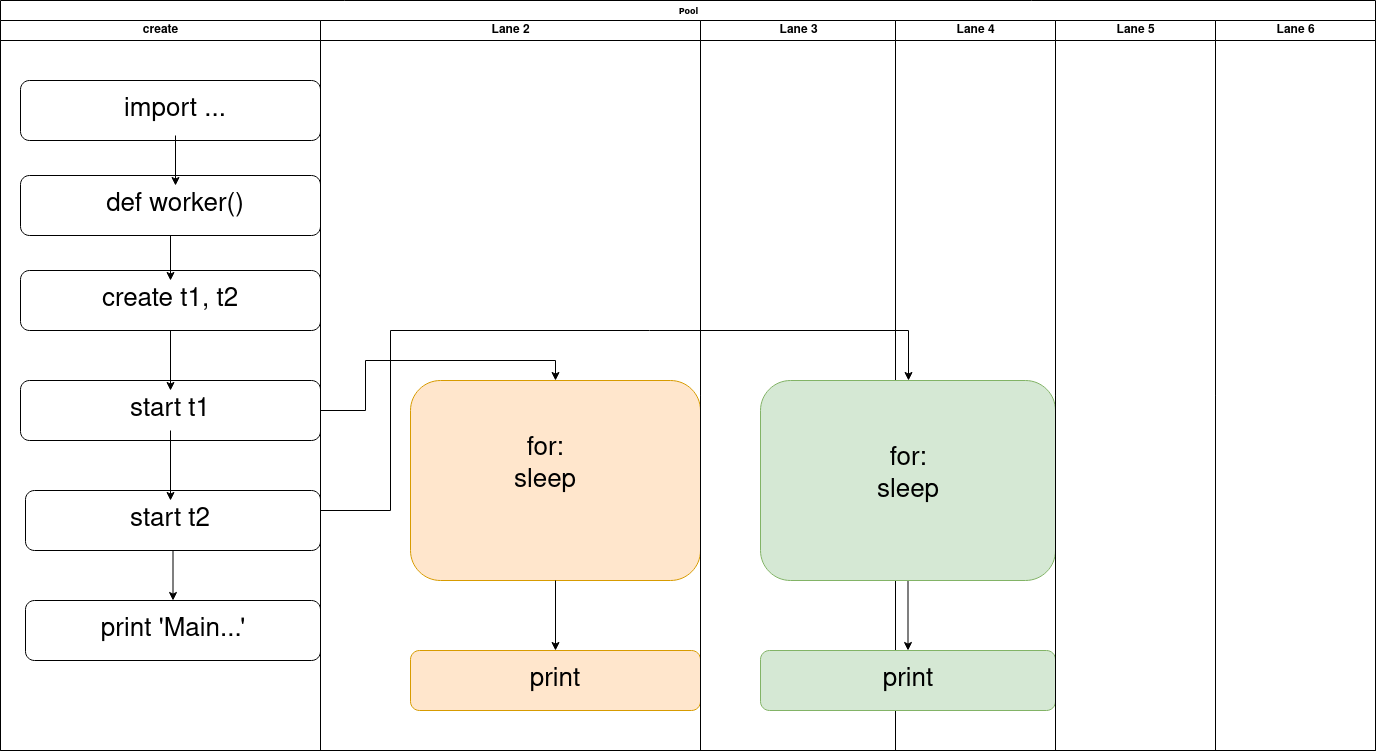

The diagram above was exported from draw.io. Its source (the exported page's mxGraphModel, read from the mxfile embedded in the PNG):
<mxGraphModel dx="2334" dy="709" grid="1" gridSize="10" guides="1" tooltips="1" connect="1" arrows="1" fold="1" page="1" pageScale="1" pageWidth="1100" pageHeight="850" background="#ffffff" math="0" shadow="0">
  <root>
    <mxCell id="0" />
    <mxCell id="1" parent="0" />
    <mxCell id="77e6c97f196da883-1" value="Pool" style="swimlane;html=1;childLayout=stackLayout;startSize=20;rounded=0;shadow=0;labelBackgroundColor=none;strokeWidth=1;fontFamily=Verdana;fontSize=8;align=center;" parent="1" vertex="1">
      <mxGeometry x="-50" width="1375" height="750" as="geometry" />
    </mxCell>
    <mxCell id="77e6c97f196da883-2" value="create" style="swimlane;html=1;startSize=20;" parent="77e6c97f196da883-1" vertex="1">
      <mxGeometry y="20" width="320" height="730" as="geometry" />
    </mxCell>
    <mxCell id="-DfZMxQ2pAHKXa1ltsM0-46" value="" style="rounded=1;whiteSpace=wrap;html=1;shadow=0;labelBackgroundColor=none;strokeWidth=1;fontFamily=Verdana;fontSize=8;align=center;" vertex="1" parent="77e6c97f196da883-2">
      <mxGeometry x="25" y="580" width="295" height="60" as="geometry" />
    </mxCell>
    <mxCell id="-DfZMxQ2pAHKXa1ltsM0-47" value="print 'Main...'" style="text;html=1;strokeColor=none;fillColor=none;align=center;verticalAlign=middle;whiteSpace=wrap;rounded=0;fontSize=26;" vertex="1" parent="77e6c97f196da883-2">
      <mxGeometry x="57.5" y="590" width="230" height="40" as="geometry" />
    </mxCell>
    <mxCell id="-DfZMxQ2pAHKXa1ltsM0-48" value="" style="edgeStyle=orthogonalEdgeStyle;rounded=0;orthogonalLoop=1;jettySize=auto;html=1;fontSize=26;" edge="1" parent="77e6c97f196da883-2" source="-DfZMxQ2pAHKXa1ltsM0-6" target="-DfZMxQ2pAHKXa1ltsM0-46">
      <mxGeometry relative="1" as="geometry" />
    </mxCell>
    <mxCell id="-DfZMxQ2pAHKXa1ltsM0-6" value="" style="rounded=1;whiteSpace=wrap;html=1;shadow=0;labelBackgroundColor=none;strokeWidth=1;fontFamily=Verdana;fontSize=8;align=center;" vertex="1" parent="77e6c97f196da883-2">
      <mxGeometry x="25" y="470" width="295" height="60" as="geometry" />
    </mxCell>
    <mxCell id="-DfZMxQ2pAHKXa1ltsM0-16" value="start t2" style="text;html=1;strokeColor=none;fillColor=none;align=center;verticalAlign=middle;whiteSpace=wrap;rounded=0;fontSize=26;" vertex="1" parent="77e6c97f196da883-2">
      <mxGeometry x="55" y="480" width="230" height="40" as="geometry" />
    </mxCell>
    <mxCell id="-DfZMxQ2pAHKXa1ltsM0-3" value="" style="rounded=1;whiteSpace=wrap;html=1;shadow=0;labelBackgroundColor=none;strokeWidth=1;fontFamily=Verdana;fontSize=8;align=center;" vertex="1" parent="77e6c97f196da883-2">
      <mxGeometry x="20" y="360" width="300" height="60" as="geometry" />
    </mxCell>
    <mxCell id="-DfZMxQ2pAHKXa1ltsM0-45" value="" style="edgeStyle=orthogonalEdgeStyle;rounded=0;orthogonalLoop=1;jettySize=auto;html=1;fontSize=26;" edge="1" parent="77e6c97f196da883-2" source="-DfZMxQ2pAHKXa1ltsM0-15" target="-DfZMxQ2pAHKXa1ltsM0-16">
      <mxGeometry relative="1" as="geometry" />
    </mxCell>
    <mxCell id="-DfZMxQ2pAHKXa1ltsM0-15" value="&lt;div&gt;start t1&lt;/div&gt;" style="text;html=1;strokeColor=none;fillColor=none;align=center;verticalAlign=middle;whiteSpace=wrap;rounded=0;fontSize=26;" vertex="1" parent="77e6c97f196da883-2">
      <mxGeometry x="55" y="370" width="230" height="40" as="geometry" />
    </mxCell>
    <mxCell id="-DfZMxQ2pAHKXa1ltsM0-22" value="" style="edgeStyle=orthogonalEdgeStyle;rounded=0;orthogonalLoop=1;jettySize=auto;html=1;fontSize=26;" edge="1" parent="77e6c97f196da883-2" source="-DfZMxQ2pAHKXa1ltsM0-4" target="-DfZMxQ2pAHKXa1ltsM0-15">
      <mxGeometry relative="1" as="geometry" />
    </mxCell>
    <mxCell id="-DfZMxQ2pAHKXa1ltsM0-4" value="" style="rounded=1;whiteSpace=wrap;html=1;shadow=0;labelBackgroundColor=none;strokeWidth=1;fontFamily=Verdana;fontSize=8;align=center;" vertex="1" parent="77e6c97f196da883-2">
      <mxGeometry x="20" y="250" width="300" height="60" as="geometry" />
    </mxCell>
    <mxCell id="-DfZMxQ2pAHKXa1ltsM0-14" value="create t1, t2" style="text;html=1;strokeColor=none;fillColor=none;align=center;verticalAlign=middle;whiteSpace=wrap;rounded=0;fontSize=26;" vertex="1" parent="77e6c97f196da883-2">
      <mxGeometry x="55" y="260" width="230" height="40" as="geometry" />
    </mxCell>
    <mxCell id="-DfZMxQ2pAHKXa1ltsM0-11" value="" style="rounded=1;whiteSpace=wrap;html=1;shadow=0;labelBackgroundColor=none;strokeWidth=1;fontFamily=Verdana;fontSize=8;align=center;" vertex="1" parent="77e6c97f196da883-2">
      <mxGeometry x="20" y="60" width="300" height="60" as="geometry" />
    </mxCell>
    <mxCell id="-DfZMxQ2pAHKXa1ltsM0-21" value="" style="edgeStyle=orthogonalEdgeStyle;rounded=0;orthogonalLoop=1;jettySize=auto;html=1;fontSize=26;" edge="1" parent="77e6c97f196da883-2" source="77e6c97f196da883-9" target="-DfZMxQ2pAHKXa1ltsM0-14">
      <mxGeometry relative="1" as="geometry" />
    </mxCell>
    <mxCell id="77e6c97f196da883-9" value="" style="rounded=1;whiteSpace=wrap;html=1;shadow=0;labelBackgroundColor=none;strokeWidth=1;fontFamily=Verdana;fontSize=8;align=center;" parent="77e6c97f196da883-2" vertex="1">
      <mxGeometry x="20" y="155" width="300" height="60" as="geometry" />
    </mxCell>
    <mxCell id="-DfZMxQ2pAHKXa1ltsM0-20" value="" style="edgeStyle=orthogonalEdgeStyle;rounded=0;orthogonalLoop=1;jettySize=auto;html=1;fontSize=26;" edge="1" parent="77e6c97f196da883-2" source="-DfZMxQ2pAHKXa1ltsM0-9" target="-DfZMxQ2pAHKXa1ltsM0-12">
      <mxGeometry relative="1" as="geometry" />
    </mxCell>
    <mxCell id="-DfZMxQ2pAHKXa1ltsM0-9" value="import ..." style="text;html=1;strokeColor=none;fillColor=none;align=center;verticalAlign=middle;whiteSpace=wrap;rounded=0;fontSize=26;" vertex="1" parent="77e6c97f196da883-2">
      <mxGeometry x="40" y="65" width="270" height="50" as="geometry" />
    </mxCell>
    <mxCell id="-DfZMxQ2pAHKXa1ltsM0-12" value="def worker()" style="text;html=1;strokeColor=none;fillColor=none;align=center;verticalAlign=middle;whiteSpace=wrap;rounded=0;fontSize=26;" vertex="1" parent="77e6c97f196da883-2">
      <mxGeometry x="60" y="165" width="230" height="40" as="geometry" />
    </mxCell>
    <mxCell id="77e6c97f196da883-3" value="Lane 2" style="swimlane;html=1;startSize=20;" parent="77e6c97f196da883-1" vertex="1">
      <mxGeometry x="320" y="20" width="380" height="730" as="geometry" />
    </mxCell>
    <mxCell id="-DfZMxQ2pAHKXa1ltsM0-27" value="" style="rounded=1;whiteSpace=wrap;html=1;shadow=0;labelBackgroundColor=none;strokeWidth=1;fontFamily=Verdana;fontSize=8;align=center;fillColor=#ffe6cc;strokeColor=#d79b00;" vertex="1" parent="77e6c97f196da883-3">
      <mxGeometry x="90" y="630" width="290" height="60" as="geometry" />
    </mxCell>
    <mxCell id="-DfZMxQ2pAHKXa1ltsM0-36" value="&lt;div&gt;print&lt;/div&gt;" style="text;html=1;strokeColor=none;fillColor=none;align=center;verticalAlign=middle;whiteSpace=wrap;rounded=0;fontSize=26;" vertex="1" parent="77e6c97f196da883-3">
      <mxGeometry x="115" y="640" width="240" height="40" as="geometry" />
    </mxCell>
    <mxCell id="-DfZMxQ2pAHKXa1ltsM0-23" value="" style="rounded=1;whiteSpace=wrap;html=1;shadow=0;labelBackgroundColor=none;strokeWidth=1;fontFamily=Verdana;fontSize=8;align=center;fillColor=#ffe6cc;strokeColor=#d79b00;" vertex="1" parent="77e6c97f196da883-3">
      <mxGeometry x="90" y="360" width="290" height="200" as="geometry" />
    </mxCell>
    <mxCell id="-DfZMxQ2pAHKXa1ltsM0-28" value="" style="edgeStyle=orthogonalEdgeStyle;rounded=0;orthogonalLoop=1;jettySize=auto;html=1;fontSize=26;" edge="1" parent="77e6c97f196da883-3" source="-DfZMxQ2pAHKXa1ltsM0-23" target="-DfZMxQ2pAHKXa1ltsM0-27">
      <mxGeometry relative="1" as="geometry" />
    </mxCell>
    <mxCell id="-DfZMxQ2pAHKXa1ltsM0-35" value="&lt;div&gt;for:&lt;/div&gt;&lt;div&gt;sleep&lt;br&gt;&lt;/div&gt;" style="text;html=1;strokeColor=none;fillColor=none;align=center;verticalAlign=middle;whiteSpace=wrap;rounded=0;fontSize=26;" vertex="1" parent="77e6c97f196da883-3">
      <mxGeometry x="120" y="370" width="210" height="150" as="geometry" />
    </mxCell>
    <mxCell id="77e6c97f196da883-4" value="Lane 3" style="swimlane;html=1;startSize=20;" parent="77e6c97f196da883-1" vertex="1">
      <mxGeometry x="700" y="20" width="195" height="730" as="geometry" />
    </mxCell>
    <mxCell id="77e6c97f196da883-5" value="Lane 4" style="swimlane;html=1;startSize=20;" parent="77e6c97f196da883-1" vertex="1">
      <mxGeometry x="895" y="20" width="160" height="730" as="geometry" />
    </mxCell>
    <mxCell id="-DfZMxQ2pAHKXa1ltsM0-32" value="" style="edgeStyle=orthogonalEdgeStyle;rounded=0;orthogonalLoop=1;jettySize=auto;html=1;fontSize=26;" edge="1" parent="77e6c97f196da883-5" source="-DfZMxQ2pAHKXa1ltsM0-25" target="-DfZMxQ2pAHKXa1ltsM0-31">
      <mxGeometry relative="1" as="geometry" />
    </mxCell>
    <mxCell id="-DfZMxQ2pAHKXa1ltsM0-25" value="" style="rounded=1;whiteSpace=wrap;html=1;shadow=0;labelBackgroundColor=none;strokeWidth=1;fontFamily=Verdana;fontSize=8;align=center;fillColor=#d5e8d4;strokeColor=#82b366;" vertex="1" parent="77e6c97f196da883-5">
      <mxGeometry x="-135" y="360" width="295" height="200" as="geometry" />
    </mxCell>
    <mxCell id="-DfZMxQ2pAHKXa1ltsM0-31" value="" style="rounded=1;whiteSpace=wrap;html=1;shadow=0;labelBackgroundColor=none;strokeWidth=1;fontFamily=Verdana;fontSize=8;align=center;fillColor=#d5e8d4;strokeColor=#82b366;" vertex="1" parent="77e6c97f196da883-5">
      <mxGeometry x="-135" y="630" width="295" height="60" as="geometry" />
    </mxCell>
    <mxCell id="-DfZMxQ2pAHKXa1ltsM0-37" value="&lt;div&gt;print&lt;/div&gt;" style="text;html=1;strokeColor=none;fillColor=none;align=center;verticalAlign=middle;whiteSpace=wrap;rounded=0;fontSize=26;" vertex="1" parent="77e6c97f196da883-5">
      <mxGeometry x="-107.5" y="640" width="240" height="40" as="geometry" />
    </mxCell>
    <mxCell id="-DfZMxQ2pAHKXa1ltsM0-44" value="&lt;div&gt;for:&lt;/div&gt;&lt;div&gt;sleep&lt;br&gt;&lt;/div&gt;" style="text;html=1;strokeColor=none;fillColor=none;align=center;verticalAlign=middle;whiteSpace=wrap;rounded=0;fontSize=26;" vertex="1" parent="77e6c97f196da883-5">
      <mxGeometry x="-92.5" y="380" width="210" height="150" as="geometry" />
    </mxCell>
    <mxCell id="77e6c97f196da883-6" value="Lane 5" style="swimlane;html=1;startSize=20;" parent="77e6c97f196da883-1" vertex="1">
      <mxGeometry x="1055" y="20" width="160" height="730" as="geometry" />
    </mxCell>
    <mxCell id="77e6c97f196da883-7" value="Lane 6" style="swimlane;html=1;startSize=20;" parent="77e6c97f196da883-1" vertex="1">
      <mxGeometry x="1215" y="20" width="160" height="730" as="geometry" />
    </mxCell>
    <mxCell id="-DfZMxQ2pAHKXa1ltsM0-24" value="" style="edgeStyle=orthogonalEdgeStyle;rounded=0;orthogonalLoop=1;jettySize=auto;html=1;fontSize=26;entryX=0.5;entryY=0;entryDx=0;entryDy=0;" edge="1" parent="77e6c97f196da883-1" source="-DfZMxQ2pAHKXa1ltsM0-3" target="-DfZMxQ2pAHKXa1ltsM0-23">
      <mxGeometry relative="1" as="geometry" />
    </mxCell>
    <mxCell id="-DfZMxQ2pAHKXa1ltsM0-26" value="" style="edgeStyle=orthogonalEdgeStyle;rounded=0;orthogonalLoop=1;jettySize=auto;html=1;fontSize=26;" edge="1" parent="77e6c97f196da883-1" source="-DfZMxQ2pAHKXa1ltsM0-6" target="-DfZMxQ2pAHKXa1ltsM0-25">
      <mxGeometry relative="1" as="geometry">
        <Array as="points">
          <mxPoint x="390" y="510" />
          <mxPoint x="390" y="330" />
          <mxPoint x="908" y="330" />
        </Array>
      </mxGeometry>
    </mxCell>
  </root>
</mxGraphModel>